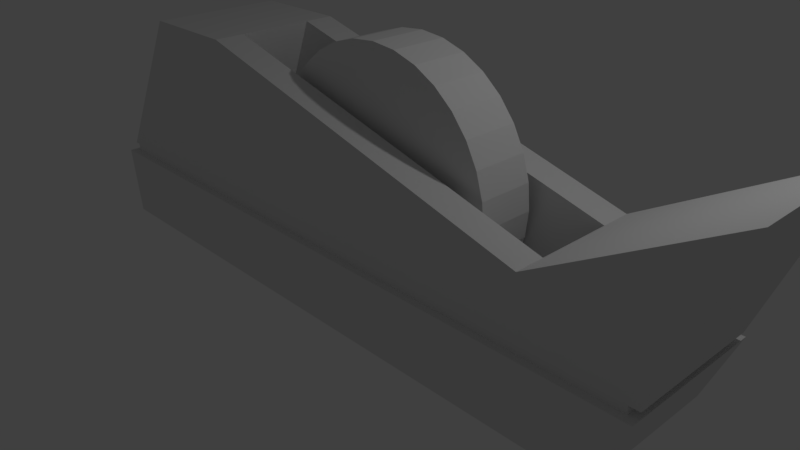 # Source: scotch.blend  (saved by Blender 2.78.0; exported with 4.5.12 LTS)
import bpy
from mathutils import Matrix  # noqa: F401  (used for matrix-valued properties, if any)

bpy.ops.wm.read_factory_settings(use_empty=True)
scene = bpy.context.scene
scene.name = 'Scene'

# ---- collections
col_collection_1 = bpy.data.collections.new('Collection 1'); scene.collection.children.link(col_collection_1)

# ---- materials (node trees are filled in below, after node groups)
mat_material = bpy.data.materials.new('Material')
mat_material.alpha_threshold = 0.0
mat_material.use_transparent_shadow = False
mat_material.roughness = 0.5
mat_material.line_color = (0.0, 0.0, 0.0, 1.0)

# ---- material node trees

# ---- world
world_world = bpy.data.worlds.new('World'); scene.world = world_world
world_world.color = (0.05088, 0.05088, 0.05088)
world_world.use_sun_shadow = False
world_world.sun_shadow_jitter_overblur = 0.0
world_world.cycles.sampling_method = 'MANUAL'

# ---- cameras
cam_camera = bpy.data.cameras.new('Camera')
cam_camera.clip_end = 100.0
cam_camera.lens = 35.0
cam_camera.sensor_width = 32.0
cam_camera.sensor_height = 18.0
cam_camera.ortho_scale = 7.314
cam_camera.dof.focus_distance = 0.0
cam_camera.dof.aperture_fstop = 128.0

# ---- lights
light_lamp = bpy.data.lights.new('Lamp', 'POINT')
light_lamp.transmission_factor = 0.0
light_lamp.cutoff_distance = 30.0
light_lamp.energy = 100.0
light_lamp.shadow_buffer_clip_start = 1.001
light_lamp.shadow_soft_size = 0.1
light_lamp.shadow_maximum_resolution = 0.006
light_lamp.use_absolute_resolution = True

# ---- meshes
me_cylinder = bpy.data.meshes.new('Cylinder')
me_cylinder.from_pydata([(0.0, 1.0, -1.0), (0.0, 1.0, 1.0), (0.1951, 0.9808, -1.0), (0.1951, 0.9808, 1.0), (0.3827, 0.9239, -1.0), (0.3827, 0.9239, 1.0), (0.5556, 0.8315, -1.0), (0.5556, 0.8315, 1.0), (0.7071, 0.7071, -1.0), (0.7071, 0.7071, 1.0), (0.8315, 0.5556, -1.0), (0.8315, 0.5556, 1.0), (0.9239, 0.3827, -1.0), (0.9239, 0.3827, 1.0), (0.9808, 0.1951, -1.0), (0.9808, 0.1951, 1.0), (1.0, 7.55e-08, -1.0), (1.0, 7.55e-08, 1.0), (0.9808, -0.1951, -1.0), (0.9808, -0.1951, 1.0), (0.9239, -0.3827, -1.0), (0.9239, -0.3827, 1.0), (0.8315, -0.5556, -1.0), (0.8315, -0.5556, 1.0), (0.7071, -0.7071, -1.0), (0.7071, -0.7071, 1.0), (0.5556, -0.8315, -1.0), (0.5556, -0.8315, 1.0), (0.3827, -0.9239, -1.0), (0.3827, -0.9239, 1.0), (0.1951, -0.9808, -1.0), (0.1951, -0.9808, 1.0), (-3.258e-07, -1.0, -1.0), (-3.258e-07, -1.0, 1.0), (-0.1951, -0.9808, -1.0), (-0.1951, -0.9808, 1.0), (-0.3827, -0.9239, -1.0), (-0.3827, -0.9239, 1.0), (-0.5556, -0.8315, -1.0), (-0.5556, -0.8315, 1.0), (-0.7071, -0.7071, -1.0), (-0.7071, -0.7071, 1.0), (-0.8315, -0.5556, -1.0), (-0.8315, -0.5556, 1.0), (-0.9239, -0.3827, -1.0), (-0.9239, -0.3827, 1.0), (-0.9808, -0.1951, -1.0), (-0.9808, -0.1951, 1.0), (-1.0, 9.656e-07, -1.0), (-1.0, 9.656e-07, 1.0), (-0.9808, 0.1951, -1.0), (-0.9808, 0.1951, 1.0), (-0.9239, 0.3827, -1.0), (-0.9239, 0.3827, 1.0), (-0.8315, 0.5556, -1.0), (-0.8315, 0.5556, 1.0), (-0.7071, 0.7071, -1.0), (-0.7071, 0.7071, 1.0), (-0.5556, 0.8315, -1.0), (-0.5556, 0.8315, 1.0), (-0.3827, 0.9239, -1.0), (-0.3827, 0.9239, 1.0), (-0.1951, 0.9808, -1.0), (-0.1951, 0.9808, 1.0)], [], [(0, 1, 3, 2), (2, 3, 5, 4), (4, 5, 7, 6), (6, 7, 9, 8), (8, 9, 11, 10), (10, 11, 13, 12), (12, 13, 15, 14), (14, 15, 17, 16), (16, 17, 19, 18), (18, 19, 21, 20), (20, 21, 23, 22), (22, 23, 25, 24), (24, 25, 27, 26), (26, 27, 29, 28), (28, 29, 31, 30), (30, 31, 33, 32), (32, 33, 35, 34), (34, 35, 37, 36), (36, 37, 39, 38), (38, 39, 41, 40), (40, 41, 43, 42), (42, 43, 45, 44), (44, 45, 47, 46), (46, 47, 49, 48), (48, 49, 51, 50), (50, 51, 53, 52), (52, 53, 55, 54), (54, 55, 57, 56), (56, 57, 59, 58), (58, 59, 61, 60), (3, 1, 63, 61, 59, 57, 55, 53, 51, 49, 47, 45, 43, 41, 39, 37, 35, 33, 31, 29, 27, 25, 23, 21, 19, 17, 15, 13, 11, 9, 7, 5), (60, 61, 63, 62), (62, 63, 1, 0), (0, 2, 4, 6, 8, 10, 12, 14, 16, 18, 20, 22, 24, 26, 28, 30, 32, 34, 36, 38, 40, 42, 44, 46, 48, 50, 52, 54, 56, 58, 60, 62)])
me_cylinder.use_remesh_preserve_volume = False
me_cylinder.use_remesh_preserve_attributes = False
me_cylinder.use_mirror_vertex_groups = False
me_cylinder.update()
me_cube = bpy.data.meshes.new('Cube')
me_cube.from_pydata([(1.0, 1.0, -1.0), (1.0, -1.0, -1.0), (-1.0, -1.0, -1.0), (-1.0, 1.0, -1.0), (1.062, 0.9, 1.0), (1.062, -0.9, 1.0), (-1.007, -0.9, 1.0), (-1.007, 0.9, 1.0), (1.091, 1.0, 1.0), (1.091, -1.0, 1.0), (-1.031, 1.0, 1.0), (-1.031, -1.0, 1.0), (1.062, 0.9, 1.0), (1.062, -0.9, 1.0), (-1.007, 0.9, 1.0), (-1.007, -0.9, 1.0), (1.062, 0.9, 1.213), (1.062, -0.9, 1.213), (-1.007, 0.9, 1.213), (-1.007, -0.9, 1.213), (1.093, 0.9, 1.213), (1.093, -0.9, 1.213), (-1.027, 0.9, 1.213), (-1.027, -0.9, 1.213), (1.269, 0.9, 5.553), (1.269, -0.9, 5.553), (-0.7429, 0.9, 5.553), (-0.7429, -0.9, 5.553), (1.269, 0.3, 5.553), (1.269, -0.3, 5.553), (0.7442, 0.9, 2.88), (-0.4198, 0.9, 5.553), (0.7442, -0.9, 2.88), (-0.4198, -0.9, 5.553), (-0.7429, -0.3, 5.553), (-0.7429, 0.3, 5.553), (0.7442, 0.5, 2.88), (0.7442, -0.5, 2.88), (-0.4198, 0.5, 5.553), (-0.4198, -0.5, 5.553), (0.6322, 0.3, -0.9228), (0.6322, -0.3, -0.9228), (-0.5318, 0.3, 1.75), (-0.5318, -0.3, 1.75)], [], [(0, 1, 2, 3), (7, 6, 15, 14), (0, 8, 9, 1), (1, 9, 11, 2), (2, 11, 10, 3), (8, 0, 3, 10), (4, 5, 9, 8), (7, 4, 8, 10), (5, 6, 11, 9), (6, 7, 10, 11), (15, 13, 17, 19), (4, 7, 14, 12), (6, 5, 13, 15), (5, 4, 12, 13), (19, 17, 21, 23), (13, 12, 16, 17), (14, 15, 19, 18), (12, 14, 18, 16), (20, 22, 26, 31, 30, 24), (17, 16, 20, 21), (18, 19, 23, 22), (16, 18, 22, 20), (39, 34, 27, 33), (23, 21, 25, 32, 33, 27), (21, 20, 24, 28, 29, 25), (22, 23, 27, 34, 35, 26), (29, 37, 32, 25), (37, 39, 33, 32), (24, 30, 36, 28), (28, 36, 37, 29), (30, 31, 38, 36), (36, 38, 42, 40), (31, 26, 35, 38), (38, 35, 34, 39), (40, 42, 43, 41), (37, 36, 40, 41), (39, 37, 41, 43), (38, 39, 43, 42)])
me_cube.materials.append(mat_material)
me_cube.use_remesh_preserve_volume = False
me_cube.use_remesh_preserve_attributes = False
me_cube.use_mirror_vertex_groups = False
me_cube.update()

# ---- objects
ob_cylinder = bpy.data.objects.new('Cylinder', me_cylinder)
ob_cube = bpy.data.objects.new('Cube', me_cube)
ob_lamp = bpy.data.objects.new('Lamp', light_lamp)
ob_camera = bpy.data.objects.new('Camera', cam_camera)

# ---- transforms, parenting, visibility, modifiers, constraints
ob_cylinder.location = (0.5439, 0.001338, 1.259)
ob_cylinder.rotation_euler = (1.571, -0.0, 0.0)
ob_cylinder.scale = (1.676, 1.676, 0.3705)
ob_cylinder.lineart.crease_threshold = 0.0
ob_cube.location = (0.0, 0.0, 0.0)
ob_cube.scale = (4.154, 1.0, 0.4705)
ob_cube.lock_rotations_4d = False
ob_cube.empty_display_type = 'ARROWS'
ob_cube.lineart.crease_threshold = 0.0
ob_lamp.location = (4.076, 1.005, 5.904)
ob_lamp.rotation_euler = (0.6503, 0.05522, 1.866)
ob_lamp.lock_rotations_4d = False
ob_lamp.empty_display_type = 'ARROWS'
ob_lamp.color = (0.0, 0.0, 0.0, 0.0)
ob_lamp.lineart.crease_threshold = 0.0
ob_camera.location = (7.481, -6.508, 5.344)
ob_camera.rotation_euler = (1.109, 0.0, 0.8149)
ob_camera.lock_rotations_4d = False
ob_camera.empty_display_type = 'ARROWS'
ob_camera.color = (0.0, 0.0, 0.0, 0.0)
ob_camera.display_type = 'WIRE'
ob_camera.lineart.crease_threshold = 0.0

# ---- collection membership
col_collection_1.objects.link(ob_cylinder)
col_collection_1.objects.link(ob_cube)
col_collection_1.objects.link(ob_lamp)
col_collection_1.objects.link(ob_camera)

# ---- scene / render settings (as saved in the file)
scene.camera = ob_camera
scene.frame_start = 1; scene.frame_end = 250; scene.frame_set(1)
scene.render.engine = 'BLENDER_EEVEE_NEXT'
scene.render.resolution_percentage = 50
scene.render.dither_intensity = 0.0
scene.cycles.use_denoising = False
scene.cycles.samples = 128
scene.cycles.sampling_pattern = 'TABULATED_SOBOL'
scene.cycles.light_sampling_threshold = 0.0
scene.cycles.use_adaptive_sampling = False
scene.cycles.use_light_tree = False
scene.cycles.blur_glossy = 0.0
scene.cycles.sample_clamp_indirect = 0.0
scene.view_settings.view_transform = 'Standard'
bpy.context.view_layer.update()
